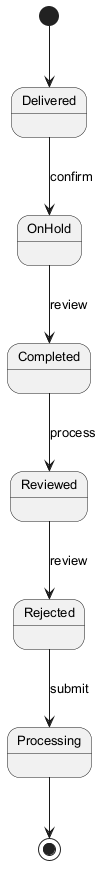

The diagram above was rendered by PlantUML. Its source (embedded in the PNG):
@startuml
skinparam backgroundColor #FFFFFF
skinparam classBackgroundColor #E8F4FA
skinparam classBorderColor #2C7DA0
skinparam defaultFontSize 13
[*] --> Delivered
Delivered --> OnHold : confirm
OnHold --> Completed : review
Completed --> Reviewed : process
Reviewed --> Rejected : review
Rejected --> Processing : submit
Processing --> [*]
@enduml